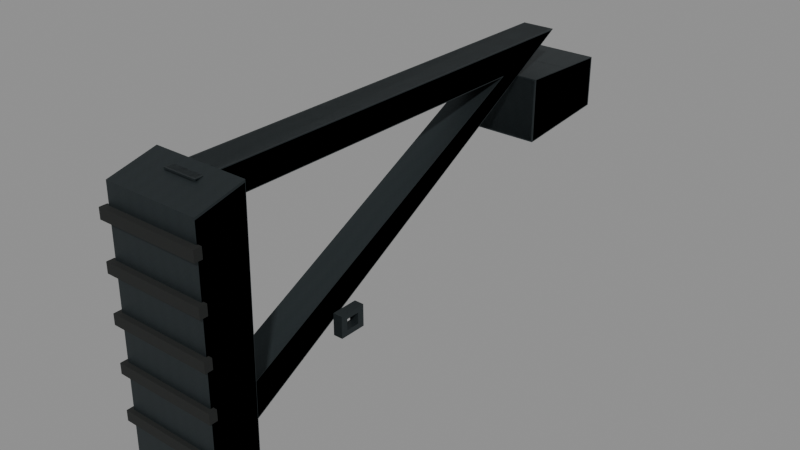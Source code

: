 # Source: aksu_stock.blend  (saved by Blender 5.2.45; exported with 4.5.12 LTS)
import bpy
from mathutils import Matrix  # noqa: F401  (used for matrix-valued properties, if any)

bpy.ops.wm.read_factory_settings(use_empty=True)
scene = bpy.context.scene
scene.name = 'RAID_Attachment_aksu_stock'

# ---- images (referenced by path relative to the original .blend; pixels are not part of the script)
import os
ASSET_DIR = os.environ.get("B2B_ASSET_DIR", "")  # directory of the original .blend (textures are referenced by path, not embedded)
HERE = os.path.dirname(os.path.abspath(__file__))  # packed textures are extracted next to this script under _unpacked/

def load_image(name, relpath, width, height, colorspace="sRGB"):
    """Load a texture the original file referenced (path relative to the .blend, or extracted next to this script)."""
    p = next((c for c in (os.path.join(HERE, relpath), os.path.join(ASSET_DIR, relpath)) if relpath and os.path.exists(c)), "")
    if p:
        img = bpy.data.images.load(p, check_existing=True)
        img.name = name
    else:  # same state as the original file: an image datablock whose file is absent (Cycles renders it pink)
        img = bpy.data.images.new(name, width, height)
        img.source = "FILE"
        img.filepath = "//" + (relpath or name)
    img.colorspace_settings.name = colorspace
    return img
img_raid_original_steel_grain_006 = load_image('RAID_Original_steel_Grain.006', '_unpacked/steel-grain.2595dbf0.png', 256, 256, 'sRGB')
img_raid_original_rubber_grain = load_image('RAID_Original_rubber_Grain', '_unpacked/rubber-grain.f54d9314.png', 256, 256, 'sRGB')

# ---- materials (node trees are filled in below, after node groups)
mat_raid_original_attachment_steel_006 = bpy.data.materials.new('RAID_Original_Attachment_steel.006')
mat_raid_original_attachment_steel_006.diffuse_color = (0.23, 0.26, 0.27, 1.0)
mat_raid_original_attachment_rubber_003 = bpy.data.materials.new('RAID_Original_Attachment_rubber.003')
mat_raid_original_attachment_rubber_003.diffuse_color = (0.085, 0.095, 0.09, 1.0)

# ---- material node trees
mat_raid_original_attachment_steel_006.use_nodes = True; mat_raid_original_attachment_steel_006.node_tree.nodes.clear()
_N = mat_raid_original_attachment_steel_006.node_tree.nodes; _L = mat_raid_original_attachment_steel_006.node_tree.links
n0 = _N.new('ShaderNodeBsdfPrincipled'); n0.name = 'Principled BSDF'; n0.location = (-200, 100)
n0.inputs[1].default_value = 0.82
n0.inputs[2].default_value = 0.52
n0.inputs[10].default_value = 0.005
n1 = _N.new('ShaderNodeOutputMaterial'); n1.name = 'Material Output'; n1.location = (200, 100)
n2 = _N.new('ShaderNodeTexImage'); n2.name = 'Image Texture'; n2.location = (0, 0)
n2.image = img_raid_original_steel_grain_006
_L.new(n0.outputs[0], n1.inputs[0])
_L.new(n2.outputs[0], n0.inputs[0])
n1.is_active_output = True
mat_raid_original_attachment_rubber_003.use_nodes = True; mat_raid_original_attachment_rubber_003.node_tree.nodes.clear()
_N = mat_raid_original_attachment_rubber_003.node_tree.nodes; _L = mat_raid_original_attachment_rubber_003.node_tree.links
n0 = _N.new('ShaderNodeBsdfPrincipled'); n0.name = 'Principled BSDF'; n0.location = (-200, 100)
n0.inputs[2].default_value = 0.94
n0.inputs[10].default_value = 0.005
n1 = _N.new('ShaderNodeOutputMaterial'); n1.name = 'Material Output'; n1.location = (200, 100)
n2 = _N.new('ShaderNodeTexImage'); n2.name = 'Image Texture'; n2.location = (0, 0)
n2.image = img_raid_original_rubber_grain
_L.new(n0.outputs[0], n1.inputs[0])
_L.new(n2.outputs[0], n0.inputs[0])
n1.is_active_output = True

# ---- meshes
me_aksu_stock_triangular_frame_004 = bpy.data.meshes.new('aksu_stock_triangular_frame.004')
me_aksu_stock_triangular_frame_004.from_pydata([(-0.0118, 0.052, -0.1488), (-0.0118, 0.05142, -0.149), (-0.013, 0.05113, -0.1473), (-0.0118, 0.052, 0.2038), (-0.013, 0.05128, 0.204), (-0.0118, 0.0508, 0.205), (-0.0118, -0.1438, 0.205), (-0.013, -0.1437, 0.2042), (-0.0118, -0.1444, 0.204), (-0.0118, 0.031, -0.0838), (-0.013, 0.03168, -0.08709), (-0.0118, 0.03046, -0.08393), (-0.0118, 0.031, 0.1758), (-0.0118, 0.0298, 0.177), (-0.013, 0.03153, 0.1777), (-0.0118, -0.0998, 0.177), (-0.0118, -0.1005, 0.1759), (-0.013, -0.1019, 0.1776), (0.0118, 0.052, -0.1488), (0.013, 0.05113, -0.1473), (0.0118, 0.05142, -0.149), (0.0118, 0.052, 0.2038), (0.0118, 0.0508, 0.205), (0.013, 0.05128, 0.204), (0.0118, -0.1438, 0.205), (0.0118, -0.1444, 0.204), (0.013, -0.1437, 0.2042), (0.0118, 0.031, -0.0838), (0.0118, 0.03046, -0.08393), (0.013, 0.03168, -0.08709), (0.0118, 0.031, 0.1758), (0.013, 0.03153, 0.1777), (0.0118, 0.0298, 0.177), (0.0118, -0.0998, 0.177), (0.013, -0.1019, 0.1776), (0.0118, -0.1005, 0.1759), (-0.0245, -0.017, -0.19), (-0.0245, -0.01809, -0.189), (-0.0255, -0.01737, -0.1888), (-0.0255, -0.02415, -0.1112), (-0.0245, -0.02491, -0.111), (-0.0245, -0.024, -0.11), (-0.0245, 0.024, -0.11), (-0.0245, 0.02496, -0.111), (-0.0255, 0.02435, -0.1112), (-0.0255, 0.02143, -0.1888), (-0.0245, 0.02204, -0.189), (-0.0245, 0.021, -0.19), (0.0245, -0.017, -0.19), (0.0255, -0.01737, -0.1888), (0.0245, -0.01809, -0.189), (0.0245, -0.024, -0.11), (0.0245, -0.02491, -0.111), (0.0255, -0.02415, -0.1112), (0.0245, 0.02496, -0.111), (0.0245, 0.024, -0.11), (0.0255, 0.02435, -0.1112), (0.0245, 0.021, -0.19), (0.0245, 0.02204, -0.189), (0.0255, 0.02143, -0.1888), (-0.0355, 0.0525, 0.19), (-0.037, 0.05215, 0.1904), (-0.0355, 0.05365, 0.1915), (-0.037, 0.04331, 0.2267), (-0.0355, 0.0435, 0.227), (-0.0355, 0.04535, 0.2255), (-0.037, -0.1443, 0.2286), (-0.0355, -0.1464, 0.2276), (-0.0355, -0.1445, 0.229), (-0.037, -0.1541, 0.1943), (-0.0355, -0.1545, 0.194), (-0.0355, -0.1556, 0.1954), (0.0355, 0.0525, 0.19), (0.0355, 0.05365, 0.1915), (0.037, 0.05215, 0.1904), (0.0355, 0.0435, 0.227), (0.037, 0.04331, 0.2267), (0.0355, 0.04535, 0.2255), (0.0355, -0.1464, 0.2276), (0.037, -0.1443, 0.2286), (0.0355, -0.1445, 0.229), (0.0355, -0.1545, 0.194), (0.037, -0.1541, 0.1943), (0.0355, -0.1556, 0.1954), (0.0415, -0.073, 0.11), (0.0415, -0.057, 0.11), (0.0415, -0.057, 0.13), (0.0415, -0.073, 0.13), (0.0415, -0.069, 0.115), (0.0415, -0.061, 0.115), (0.0415, -0.061, 0.125), (0.0415, -0.069, 0.125), (0.0485, -0.073, 0.11), (0.0485, -0.057, 0.11), (0.0485, -0.057, 0.13), (0.0485, -0.073, 0.13), (0.0485, -0.069, 0.115), (0.0485, -0.061, 0.115), (0.0485, -0.061, 0.125), (0.0485, -0.069, 0.125)], [], [(0, 1, 2), (3, 4, 5), (6, 7, 8), (9, 10, 11), (12, 13, 14), (15, 16, 17), (18, 19, 20), (21, 22, 23), (24, 25, 26), (27, 28, 29), (30, 31, 32), (33, 34, 35), (2, 4, 3, 0), (9, 12, 14, 10), (18, 21, 23, 19), (29, 31, 30, 27), (0, 18, 20, 1), (5, 22, 21, 3), (11, 28, 27, 9), (12, 30, 32, 13), (4, 7, 6, 5), (13, 15, 17, 14), (22, 24, 26, 23), (31, 34, 33, 32), (8, 25, 24, 6), (15, 33, 35, 16), (1, 8, 7, 2), (10, 17, 16, 11), (19, 26, 25, 20), (28, 35, 34, 29), (7, 17, 10, 2), (2, 10, 14, 4), (0, 3, 21, 18), (8, 1, 20, 25), (5, 6, 24, 22), (4, 14, 17, 7), (9, 27, 30, 12), (16, 35, 28, 11), (13, 32, 33, 15), (19, 23, 31, 29), (26, 19, 29, 34), (23, 26, 34, 31), (36, 37, 38), (39, 40, 41), (42, 43, 44), (45, 46, 47), (48, 49, 50), (51, 52, 53), (54, 55, 56), (57, 58, 59), (36, 48, 50, 37), (37, 40, 39, 38), (40, 52, 51, 41), (49, 53, 52, 50), (41, 42, 44, 39), (42, 55, 54, 43), (53, 56, 55, 51), (43, 46, 45, 44), (46, 58, 57, 47), (56, 59, 58, 54), (38, 45, 47, 36), (48, 57, 59, 49), (47, 57, 48, 36), (45, 38, 44), (37, 50, 52, 40), (44, 38, 39), (41, 51, 55, 42), (43, 54, 58, 46), (49, 59, 56), (49, 56, 53), (60, 61, 62), (63, 64, 65), (66, 67, 68), (69, 70, 71), (72, 73, 74), (75, 76, 77), (78, 79, 80), (81, 82, 83), (62, 73, 72, 60), (61, 63, 65, 62), (64, 75, 77, 65), (73, 77, 76, 74), (63, 66, 68, 64), (67, 78, 80, 68), (75, 80, 79, 76), (66, 69, 71, 67), (70, 81, 83, 71), (78, 83, 82, 79), (60, 70, 69, 61), (74, 82, 81, 72), (70, 60, 72, 81), (62, 65, 77, 73), (69, 63, 61), (64, 68, 80, 75), (69, 66, 63), (67, 71, 83, 78), (74, 76, 82), (76, 79, 82), (84, 88, 89, 85), (92, 93, 97, 96), (84, 85, 93, 92), (88, 96, 97, 89), (85, 89, 90, 86), (93, 94, 98, 97), (85, 86, 94, 93), (89, 97, 98, 90), (86, 90, 91, 87), (94, 95, 99, 98), (86, 87, 95, 94), (90, 98, 99, 91), (87, 91, 88, 84), (95, 92, 96, 99), (87, 84, 92, 95), (91, 99, 96, 88)])
_uv = me_aksu_stock_triangular_frame_004.uv_layers.new(name='UVMap')
_uv.uv.foreach_set('vector', [0.1156, -0.3307, 0.1143, -0.331, 0.1136, -0.3274, -0.02622, 0.4529, -0.02889, 0.4534, -0.02622, 0.4556, -0.02622, 0.4556, -0.02889, 0.4537, -0.02622, 0.4532, 0.06889, -0.1862, 0.07039, -0.1935, 0.06769, -0.1865, 0.06889, 0.3907, 0.06622, 0.3933, 0.07008, 0.3949, -0.2218, 0.3933, -0.2232, 0.391, -0.2264, 0.3946, 0.1156, -0.3307, 0.1136, -0.3274, 0.1143, -0.331, 0.02622, 0.4529, 0.02622, 0.4556, 0.02889, 0.4534, 0.02622, 0.4556, 0.02622, 0.4532, 0.02889, 0.4537, 0.06889, -0.1862, 0.06769, -0.1865, 0.07039, -0.1935, 0.06889, 0.3907, 0.07008, 0.3949, 0.06622, 0.3933, -0.2218, 0.3933, -0.2264, 0.3946, -0.2232, 0.391, -0.02889, -0.3274, -0.02889, 0.4534, -0.02622, 0.4529, -0.02622, -0.3307, -0.02622, -0.1862, -0.02622, 0.3907, -0.02889, 0.3949, -0.02889, -0.1935, 0.02622, -0.3307, 0.02622, 0.4529, 0.02889, 0.4534, 0.02889, -0.3274, 0.02889, -0.1935, 0.02889, 0.3949, 0.02622, 0.3907, 0.02622, -0.1862, -0.02622, 0.1156, 0.02622, 0.1156, 0.02622, 0.1143, -0.02622, 0.1143, -0.02622, 0.4556, 0.02622, 0.4556, 0.02622, 0.4529, -0.02622, 0.4529, -0.02622, 0.06769, 0.02622, 0.06769, 0.02622, 0.06889, -0.02622, 0.06889, -0.02622, 0.3907, 0.02622, 0.3907, 0.02622, 0.3933, -0.02622, 0.3933, -0.02889, 0.114, -0.02889, -0.3194, -0.02622, -0.3196, -0.02622, 0.1129, -0.02622, 0.06622, -0.02622, -0.2218, -0.02889, -0.2264, -0.02889, 0.07008, 0.02622, 0.1129, 0.02622, -0.3196, 0.02889, -0.3194, 0.02889, 0.114, 0.02889, 0.07008, 0.02889, -0.2264, 0.02622, -0.2218, 0.02622, 0.06622, -0.02622, 0.4532, 0.02622, 0.4532, 0.02622, 0.4556, -0.02622, 0.4556, -0.02622, 0.3933, 0.02622, 0.3933, 0.02622, 0.391, -0.02622, 0.391, -0.02622, -0.331, -0.02622, 0.4532, -0.02889, 0.4537, -0.02889, -0.3274, -0.02889, -0.1935, -0.02889, 0.3946, -0.02622, 0.391, -0.02622, -0.1865, 0.02889, -0.3274, 0.02889, 0.4537, 0.02622, 0.4532, 0.02622, -0.331, 0.02622, -0.1865, 0.02622, 0.391, 0.02889, 0.3946, 0.02889, -0.1935, -0.3194, 0.4537, -0.2264, 0.3946, 0.07039, -0.1935, 0.1136, -0.3274, 0.1136, -0.3274, 0.07039, -0.1935, 0.07008, 0.3949, 0.114, 0.4534, -0.02622, -0.3307, -0.02622, 0.4529, 0.02622, 0.4529, 0.02622, -0.3307, -0.02622, 0.4532, -0.02622, -0.331, 0.02622, -0.331, 0.02622, 0.4532, -0.02622, 0.1129, -0.02622, -0.3196, 0.02622, -0.3196, 0.02622, 0.1129, 0.114, 0.4534, 0.07008, 0.3949, -0.2264, 0.3946, -0.3194, 0.4537, -0.02622, -0.1862, 0.02622, -0.1862, 0.02622, 0.3907, -0.02622, 0.3907, -0.02622, 0.391, 0.02622, 0.391, 0.02622, -0.1865, -0.02622, -0.1865, -0.02622, 0.06622, 0.02622, 0.06622, 0.02622, -0.2218, -0.02622, -0.2218, 0.1136, -0.3274, 0.114, 0.4534, 0.07008, 0.3949, 0.07039, -0.1935, -0.3194, 0.4537, 0.1136, -0.3274, 0.07039, -0.1935, -0.2264, 0.3946, 0.114, 0.4534, -0.3194, 0.4537, -0.2264, 0.3946, 0.07008, 0.3949, -0.05444, -0.03778, -0.05444, -0.04019, -0.05667, -0.0386, -0.05667, -0.2471, -0.05444, -0.2467, -0.05444, -0.2444, -0.05444, -0.2444, -0.05444, -0.2467, -0.05667, -0.2471, -0.05667, 0.04762, -0.05444, 0.04897, -0.05444, 0.04667, 0.05444, -0.03778, 0.05667, -0.0386, 0.05444, -0.04019, 0.05444, -0.2444, 0.05444, -0.2467, 0.05667, -0.2471, 0.05444, -0.2467, 0.05444, -0.2444, 0.05667, -0.2471, 0.05444, 0.04667, 0.05444, 0.04897, 0.05667, 0.04762, -0.05444, -0.03778, 0.05444, -0.03778, 0.05444, -0.04019, -0.05444, -0.04019, -0.05444, -0.42, -0.05444, -0.2467, -0.05667, -0.2471, -0.05667, -0.4196, -0.05444, -0.2467, 0.05444, -0.2467, 0.05444, -0.2444, -0.05444, -0.2444, 0.05667, -0.4196, 0.05667, -0.2471, 0.05444, -0.2467, 0.05444, -0.42, -0.05333, -0.2444, 0.05333, -0.2444, 0.05412, -0.2471, -0.05368, -0.2471, -0.05444, -0.2444, 0.05444, -0.2444, 0.05444, -0.2467, -0.05444, -0.2467, -0.05368, -0.2471, 0.05412, -0.2471, 0.05333, -0.2444, -0.05333, -0.2444, -0.05444, -0.2467, -0.05444, -0.42, -0.05667, -0.4196, -0.05667, -0.2471, -0.05444, 0.04897, 0.05444, 0.04897, 0.05444, 0.04667, -0.05444, 0.04667, 0.05667, -0.2471, 0.05667, -0.4196, 0.05444, -0.42, 0.05444, -0.2467, -0.0386, -0.4196, 0.04762, -0.4196, 0.04667, -0.4222, -0.03778, -0.4222, -0.03778, -0.4222, 0.04667, -0.4222, 0.04762, -0.4196, -0.0386, -0.4196, -0.05444, 0.04667, 0.05444, 0.04667, 0.05444, -0.03778, -0.05444, -0.03778, 0.04762, -0.4196, -0.0386, -0.4196, 0.05412, -0.2471, -0.05444, -0.42, 0.05444, -0.42, 0.05444, -0.2467, -0.05444, -0.2467, 0.05412, -0.2471, -0.0386, -0.4196, -0.05368, -0.2471, -0.05444, -0.05333, 0.05444, -0.05333, 0.05444, 0.05333, -0.05444, 0.05333, -0.05444, -0.2467, 0.05444, -0.2467, 0.05444, -0.42, -0.05444, -0.42, -0.0386, -0.4196, 0.04762, -0.4196, 0.05412, -0.2471, -0.0386, -0.4196, 0.05412, -0.2471, -0.05368, -0.2471, -0.07889, 0.4223, -0.08222, 0.4232, -0.07889, 0.4255, -0.08222, 0.09624, -0.07889, 0.09667, -0.07889, 0.1008, -0.08222, -0.3207, -0.07889, -0.3254, -0.07889, -0.3211, -0.08222, 0.4318, -0.07889, 0.431, -0.07889, 0.4343, 0.07889, 0.4223, 0.07889, 0.4255, 0.08222, 0.4232, 0.07889, 0.09667, 0.08222, 0.09624, 0.07889, 0.1008, 0.07889, -0.3254, 0.08222, -0.3207, 0.07889, -0.3211, 0.07889, 0.431, 0.08222, 0.4318, 0.07889, 0.4343, -0.07889, 0.4255, 0.07889, 0.4255, 0.07889, 0.4223, -0.07889, 0.4223, 0.1159, 0.4232, 0.09624, 0.5038, 0.1008, 0.5012, 0.1192, 0.4255, -0.07889, 0.09667, 0.07889, 0.09667, 0.07889, 0.1008, -0.07889, 0.1008, 0.1192, 0.4255, 0.1008, 0.5012, 0.09624, 0.5038, 0.1159, 0.4232, -0.08222, 0.09624, -0.08222, -0.3207, -0.07889, -0.3211, -0.07889, 0.09667, -0.07889, -0.3254, 0.07889, -0.3254, 0.07889, -0.3211, -0.07889, -0.3211, 0.07889, 0.09667, 0.07889, -0.3211, 0.08222, -0.3207, 0.08222, 0.09624, -0.3207, 0.5081, -0.3425, 0.4318, -0.3458, 0.4343, -0.3254, 0.5057, -0.07889, 0.431, 0.07889, 0.431, 0.07889, 0.4343, -0.07889, 0.4343, -0.3254, 0.5057, -0.3458, 0.4343, -0.3425, 0.4318, -0.3207, 0.5081, -0.07889, 0.1167, -0.07889, -0.3433, -0.08222, -0.3425, -0.08222, 0.1159, 0.08222, 0.1159, 0.08222, -0.3425, 0.07889, -0.3433, 0.07889, 0.1167, -0.07889, -0.3433, -0.07889, 0.1167, 0.07889, 0.1167, 0.07889, -0.3433, -0.07889, 0.4255, -0.07889, 0.5012, 0.07889, 0.5012, 0.07889, 0.4255, -0.3425, 0.4318, 0.09624, 0.5038, 0.1159, 0.4232, -0.07889, 0.09667, -0.07889, -0.3211, 0.07889, -0.3211, 0.07889, 0.09667, -0.3425, 0.4318, -0.3207, 0.5081, 0.09624, 0.5038, -0.07889, 0.5057, -0.07889, 0.4343, 0.07889, 0.4343, 0.07889, 0.5057, 0.1159, 0.4232, 0.09624, 0.5038, -0.3425, 0.4318, 0.09624, 0.5038, -0.3207, 0.5081, -0.3425, 0.4318, -0.01778, -0.02222, -0.008889, -0.01111, 0.008889, -0.01111, 0.01778, -0.02222, -0.01778, -0.02222, 0.01778, -0.02222, 0.008889, -0.01111, -0.008889, -0.01111, -0.007778, -0.01778, -0.007778, 0.01778, 0.007778, 0.01778, 0.007778, -0.01778, -0.007778, -0.008889, 0.007778, -0.008889, 0.007778, 0.008889, -0.007778, 0.008889, 0.01778, -0.02222, 0.008889, -0.01111, 0.008889, 0.01111, 0.01778, 0.02222, 0.01778, -0.02222, 0.01778, 0.02222, 0.008889, 0.01111, 0.008889, -0.01111, -0.007778, -0.02222, -0.007778, 0.02222, 0.007778, 0.02222, 0.007778, -0.02222, -0.007778, -0.01111, 0.007778, -0.01111, 0.007778, 0.01111, -0.007778, 0.01111, 0.01778, 0.02222, 0.008889, 0.01111, -0.008889, 0.01111, -0.01778, 0.02222, 0.01778, 0.02222, -0.01778, 0.02222, -0.008889, 0.01111, 0.008889, 0.01111, -0.007778, 0.01778, -0.007778, -0.01778, 0.007778, -0.01778, 0.007778, 0.01778, -0.007778, 0.008889, 0.007778, 0.008889, 0.007778, -0.008889, -0.007778, -0.008889, -0.01778, 0.02222, -0.008889, 0.01111, -0.008889, -0.01111, -0.01778, -0.02222, -0.01778, 0.02222, -0.01778, -0.02222, -0.008889, -0.01111, -0.008889, 0.01111, -0.007778, 0.02222, -0.007778, -0.02222, 0.007778, -0.02222, 0.007778, 0.02222, -0.007778, 0.01111, 0.007778, 0.01111, 0.007778, -0.01111, -0.007778, -0.01111])
me_aksu_stock_triangular_frame_004.materials.append(mat_raid_original_attachment_steel_006)
me_aksu_stock_triangular_frame_004.update()
me_aksu_stock_pad_tread_010 = bpy.data.meshes.new('aksu_stock_pad_tread.010')
me_aksu_stock_pad_tread_010.from_pydata([(-0.04, -0.119, 0.226), (-0.04, -0.119, 0.232), (-0.04, -0.111, 0.232), (-0.04, -0.111, 0.226), (0.04, -0.119, 0.226), (0.04, -0.119, 0.232), (0.04, -0.111, 0.232), (0.04, -0.111, 0.226), (-0.04, -0.084, 0.226), (-0.04, -0.084, 0.232), (-0.04, -0.076, 0.232), (-0.04, -0.076, 0.226), (0.04, -0.084, 0.226), (0.04, -0.084, 0.232), (0.04, -0.076, 0.232), (0.04, -0.076, 0.226), (-0.04, -0.049, 0.226), (-0.04, -0.049, 0.232), (-0.04, -0.041, 0.232), (-0.04, -0.041, 0.226), (0.04, -0.049, 0.226), (0.04, -0.049, 0.232), (0.04, -0.041, 0.232), (0.04, -0.041, 0.226), (-0.04, -0.014, 0.226), (-0.04, -0.014, 0.232), (-0.04, -0.006, 0.232), (-0.04, -0.006, 0.226), (0.04, -0.014, 0.226), (0.04, -0.014, 0.232), (0.04, -0.006, 0.232), (0.04, -0.006, 0.226), (-0.04, 0.021, 0.226), (-0.04, 0.021, 0.232), (-0.04, 0.029, 0.232), (-0.04, 0.029, 0.226), (0.04, 0.021, 0.226), (0.04, 0.021, 0.232), (0.04, 0.029, 0.232), (0.04, 0.029, 0.226)], [], [(0, 4, 5, 1), (1, 5, 6, 2), (2, 6, 7, 3), (3, 7, 4, 0), (2, 0, 1), (4, 6, 5), (3, 0, 2), (4, 7, 6), (8, 12, 13, 9), (9, 13, 14, 10), (10, 14, 15, 11), (11, 15, 12, 8), (10, 8, 9), (12, 14, 13), (11, 8, 10), (12, 15, 14), (16, 20, 21, 17), (17, 21, 22, 18), (18, 22, 23, 19), (19, 23, 20, 16), (18, 16, 17), (20, 22, 21), (19, 16, 18), (20, 23, 22), (24, 28, 29, 25), (25, 29, 30, 26), (26, 30, 31, 27), (27, 31, 28, 24), (26, 24, 25), (28, 30, 29), (27, 24, 26), (28, 31, 30), (32, 36, 37, 33), (33, 37, 38, 34), (34, 38, 39, 35), (35, 39, 36, 32), (34, 32, 33), (36, 38, 37), (35, 32, 34), (36, 39, 38)])
_uv = me_aksu_stock_pad_tread_010.uv_layers.new(name='UVMap')
_uv.uv.foreach_set('vector', [-0.08889, 0.5022, 0.08889, 0.5022, 0.08889, 0.5156, -0.08889, 0.5156, -0.08889, -0.2644, 0.08889, -0.2644, 0.08889, -0.2467, -0.08889, -0.2467, -0.08889, 0.5156, 0.08889, 0.5156, 0.08889, 0.5022, -0.08889, 0.5022, -0.08889, -0.2467, 0.08889, -0.2467, 0.08889, -0.2644, -0.08889, -0.2644, -0.2467, 0.5156, -0.2644, 0.5022, -0.2644, 0.5156, -0.2644, 0.5022, -0.2467, 0.5156, -0.2644, 0.5156, -0.2467, 0.5022, -0.2644, 0.5022, -0.2467, 0.5156, -0.2644, 0.5022, -0.2467, 0.5022, -0.2467, 0.5156, -0.08889, 0.5022, 0.08889, 0.5022, 0.08889, 0.5156, -0.08889, 0.5156, -0.08889, -0.1867, 0.08889, -0.1867, 0.08889, -0.1689, -0.08889, -0.1689, -0.08889, 0.5156, 0.08889, 0.5156, 0.08889, 0.5022, -0.08889, 0.5022, -0.08889, -0.1689, 0.08889, -0.1689, 0.08889, -0.1867, -0.08889, -0.1867, -0.1689, 0.5156, -0.1867, 0.5022, -0.1867, 0.5156, -0.1867, 0.5022, -0.1689, 0.5156, -0.1867, 0.5156, -0.1689, 0.5022, -0.1867, 0.5022, -0.1689, 0.5156, -0.1867, 0.5022, -0.1689, 0.5022, -0.1689, 0.5156, -0.08889, 0.5022, 0.08889, 0.5022, 0.08889, 0.5156, -0.08889, 0.5156, -0.08889, -0.1089, 0.08889, -0.1089, 0.08889, -0.09111, -0.08889, -0.09111, -0.08889, 0.5156, 0.08889, 0.5156, 0.08889, 0.5022, -0.08889, 0.5022, -0.08889, -0.09111, 0.08889, -0.09111, 0.08889, -0.1089, -0.08889, -0.1089, -0.09111, 0.5156, -0.1089, 0.5022, -0.1089, 0.5156, -0.1089, 0.5022, -0.09111, 0.5156, -0.1089, 0.5156, -0.09111, 0.5022, -0.1089, 0.5022, -0.09111, 0.5156, -0.1089, 0.5022, -0.09111, 0.5022, -0.09111, 0.5156, -0.08889, 0.5022, 0.08889, 0.5022, 0.08889, 0.5156, -0.08889, 0.5156, -0.08889, -0.03111, 0.08889, -0.03111, 0.08889, -0.01333, -0.08889, -0.01333, -0.08889, 0.5156, 0.08889, 0.5156, 0.08889, 0.5022, -0.08889, 0.5022, -0.08889, -0.01333, 0.08889, -0.01333, 0.08889, -0.03111, -0.08889, -0.03111, -0.01333, 0.5156, -0.03111, 0.5022, -0.03111, 0.5156, -0.03111, 0.5022, -0.01333, 0.5156, -0.03111, 0.5156, -0.01333, 0.5022, -0.03111, 0.5022, -0.01333, 0.5156, -0.03111, 0.5022, -0.01333, 0.5022, -0.01333, 0.5156, -0.08889, 0.5022, 0.08889, 0.5022, 0.08889, 0.5156, -0.08889, 0.5156, -0.08889, 0.04667, 0.08889, 0.04667, 0.08889, 0.06444, -0.08889, 0.06444, -0.08889, 0.5156, 0.08889, 0.5156, 0.08889, 0.5022, -0.08889, 0.5022, -0.08889, 0.06444, 0.08889, 0.06444, 0.08889, 0.04667, -0.08889, 0.04667, 0.06444, 0.5156, 0.04667, 0.5022, 0.04667, 0.5156, 0.04667, 0.5022, 0.06444, 0.5156, 0.04667, 0.5156, 0.06444, 0.5022, 0.04667, 0.5022, 0.06444, 0.5156, 0.04667, 0.5022, 0.06444, 0.5022, 0.06444, 0.5156])
me_aksu_stock_pad_tread_010.materials.append(mat_raid_original_attachment_rubber_003)
me_aksu_stock_pad_tread_010.update()
me_aksu_stock_triangular_frame_005 = bpy.data.meshes.new('aksu_stock_triangular_frame.005')
me_aksu_stock_triangular_frame_005.from_pydata([(-0.013, 0.052, -0.15), (-0.013, 0.052, 0.205), (-0.013, -0.145, 0.205), (-0.013, 0.031, -0.085), (-0.013, 0.031, 0.177), (-0.013, -0.101, 0.177), (0.013, 0.052, -0.15), (0.013, 0.052, 0.205), (0.013, -0.145, 0.205), (0.013, 0.031, -0.085), (0.013, 0.031, 0.177), (0.013, -0.101, 0.177), (-0.0255, -0.018, -0.19), (-0.0255, -0.025, -0.11), (-0.0255, 0.025, -0.11), (-0.0255, 0.022, -0.19), (0.0255, -0.018, -0.19), (0.0255, -0.025, -0.11), (0.0255, 0.025, -0.11), (0.0255, 0.022, -0.19), (-0.037, 0.054, 0.19), (-0.037, 0.045, 0.227), (-0.037, -0.146, 0.229), (-0.037, -0.156, 0.194), (0.037, 0.054, 0.19), (0.037, 0.045, 0.227), (0.037, -0.146, 0.229), (0.037, -0.156, 0.194)], [], [(0, 3, 4, 1), (6, 7, 10, 9), (0, 1, 7, 6), (3, 9, 10, 4), (1, 4, 5, 2), (7, 8, 11, 10), (1, 2, 8, 7), (4, 10, 11, 5), (2, 5, 3, 0), (8, 6, 9, 11), (2, 0, 6, 8), (5, 11, 9, 3), (12, 16, 17, 13), (13, 17, 18, 14), (14, 18, 19, 15), (15, 19, 16, 12), (14, 12, 13), (16, 18, 17), (15, 12, 14), (16, 19, 18), (20, 21, 25, 24), (21, 22, 26, 25), (22, 23, 27, 26), (23, 20, 24, 27), (23, 22, 21), (25, 26, 27), (23, 21, 20), (24, 25, 27)])
_uv = me_aksu_stock_triangular_frame_005.uv_layers.new(name='UVMap')
_uv.uv.foreach_set('vector', [0.1156, -0.3333, 0.06889, -0.1889, 0.06889, 0.3933, 0.1156, 0.4556, 0.1156, -0.3333, 0.1156, 0.4556, 0.06889, 0.3933, 0.06889, -0.1889, -0.02889, -0.3333, -0.02889, 0.4556, 0.02889, 0.4556, 0.02889, -0.3333, -0.02889, -0.1889, 0.02889, -0.1889, 0.02889, 0.3933, -0.02889, 0.3933, 0.1156, 0.4556, 0.06889, 0.3933, -0.2244, 0.3933, -0.3222, 0.4556, 0.1156, 0.4556, -0.3222, 0.4556, -0.2244, 0.3933, 0.06889, 0.3933, -0.02889, 0.1156, -0.02889, -0.3222, 0.02889, -0.3222, 0.02889, 0.1156, -0.02889, 0.06889, 0.02889, 0.06889, 0.02889, -0.2244, -0.02889, -0.2244, -0.3222, 0.4556, -0.2244, 0.3933, 0.06889, -0.1889, 0.1156, -0.3333, -0.3222, 0.4556, 0.1156, -0.3333, 0.06889, -0.1889, -0.2244, 0.3933, -0.02889, 0.4556, -0.02889, -0.3333, 0.02889, -0.3333, 0.02889, 0.4556, -0.02889, 0.3933, 0.02889, 0.3933, 0.02889, -0.1889, -0.02889, -0.1889, -0.05667, -0.4222, 0.05667, -0.4222, 0.05667, -0.2444, -0.05667, -0.2444, -0.05667, -0.05556, 0.05667, -0.05556, 0.05667, 0.05556, -0.05667, 0.05556, -0.05667, -0.2444, 0.05667, -0.2444, 0.05667, -0.4222, -0.05667, -0.4222, -0.05667, 0.04889, 0.05667, 0.04889, 0.05667, -0.04, -0.05667, -0.04, 0.05556, -0.2444, -0.04, -0.4222, -0.05556, -0.2444, -0.04, -0.4222, 0.05556, -0.2444, -0.05556, -0.2444, 0.04889, -0.4222, -0.04, -0.4222, 0.05556, -0.2444, -0.04, -0.4222, 0.04889, -0.4222, 0.05556, -0.2444, -0.08222, 0.4222, -0.08222, 0.5044, 0.08222, 0.5044, 0.08222, 0.4222, -0.08222, 0.1, -0.08222, -0.3244, 0.08222, -0.3244, 0.08222, 0.1, -0.08222, 0.5089, -0.08222, 0.4311, 0.08222, 0.4311, 0.08222, 0.5089, -0.08222, -0.3467, -0.08222, 0.12, 0.08222, 0.12, 0.08222, -0.3467, -0.3467, 0.4311, -0.3244, 0.5089, 0.1, 0.5044, 0.1, 0.5044, -0.3244, 0.5089, -0.3467, 0.4311, -0.3467, 0.4311, 0.1, 0.5044, 0.12, 0.4222, 0.12, 0.4222, 0.1, 0.5044, -0.3467, 0.4311])
me_aksu_stock_triangular_frame_005.materials.append(mat_raid_original_attachment_steel_006)
me_aksu_stock_triangular_frame_005.update()

# ---- objects
ob_aksu_stock_triangular_frame = bpy.data.objects.new('aksu_stock_triangular_frame', me_aksu_stock_triangular_frame_004)
ob_aksu_stock_pad_tread = bpy.data.objects.new('aksu_stock_pad_tread', me_aksu_stock_pad_tread_010)
ob_aksu_stock_triangular_frame_001 = bpy.data.objects.new('aksu_stock_triangular_frame.001', me_aksu_stock_triangular_frame_005)

# ---- transforms, parenting, visibility, modifiers, constraints
ob_aksu_stock_triangular_frame.location = (0.0, 0.0, 0.0)
ob_aksu_stock_triangular_frame.rotation_euler = (1.571, -0.0, 0.0)
ob_aksu_stock_pad_tread.location = (0.0, 0.0, 0.0)
ob_aksu_stock_pad_tread.rotation_euler = (1.571, -0.0, 0.0)
ob_aksu_stock_triangular_frame_001.location = (0.0, 0.0, 0.0)
ob_aksu_stock_triangular_frame_001.rotation_euler = (1.571, -0.0, 0.0)

# ---- collection membership
scene.collection.objects.link(ob_aksu_stock_triangular_frame)
scene.collection.objects.link(ob_aksu_stock_pad_tread)
scene.collection.objects.link(ob_aksu_stock_triangular_frame_001)

# ---- scene / render settings (as saved in the file)
scene.frame_start = 1; scene.frame_end = 250; scene.frame_set(1)
scene.render.engine = 'BLENDER_EEVEE_NEXT'
scene.render.image_settings.exr_codec = 'NONE'
scene.render.use_bake_clear = False
scene.render.bake_margin = 0
scene.render.bake_bias = 0.0
scene.render.bake_samples = 0
scene.render.simplify_subdivision_render = 0
scene.render.simplify_child_particles_render = 0.0
scene.render.compositor_device = 'GPU'
scene.eevee.use_volume_custom_range = False
scene.eevee.gtao_distance = 0.0
scene.eevee.use_fast_gi = False
scene.eevee.fast_gi_thickness_near = 0.1
scene.eevee.fast_gi_thickness_far = 0.0
scene.eevee.ray_tracing_options.screen_trace_thickness = 0.1
bpy.context.view_layer.update()

# ---- added for rendering (the .blend has no active camera and no usable light): camera, sun + grey world if the file has none
cam_auto = bpy.data.cameras.new('AutoCamera')
cam_auto.lens = 50.0
cam_auto.sensor_width = 36.0
cam_auto.clip_end = 1000.0
ob_auto_camera = bpy.data.objects.new('AutoCamera', cam_auto)
scene.collection.objects.link(ob_auto_camera)
ob_auto_camera.location = (0.447988, -0.553485, 0.30399)
ob_auto_camera.rotation_euler = (1.09748, -7.21219e-08, 0.694738)
scene.camera = ob_auto_camera
light_auto_sun = bpy.data.lights.new('AutoSun', 'SUN')
light_auto_sun.energy = 3.0
light_auto_sun.angle = 0.0523599
ob_auto_sun = bpy.data.objects.new('AutoSun', light_auto_sun)
scene.collection.objects.link(ob_auto_sun)
ob_auto_sun.rotation_euler = (0.872665, 0.174533, 0.523599)
if scene.world is None:
    world_auto = bpy.data.worlds.new('AutoWorld')
    world_auto.color = (0.3, 0.3, 0.3)
    scene.world = world_auto
bpy.context.view_layer.update()
